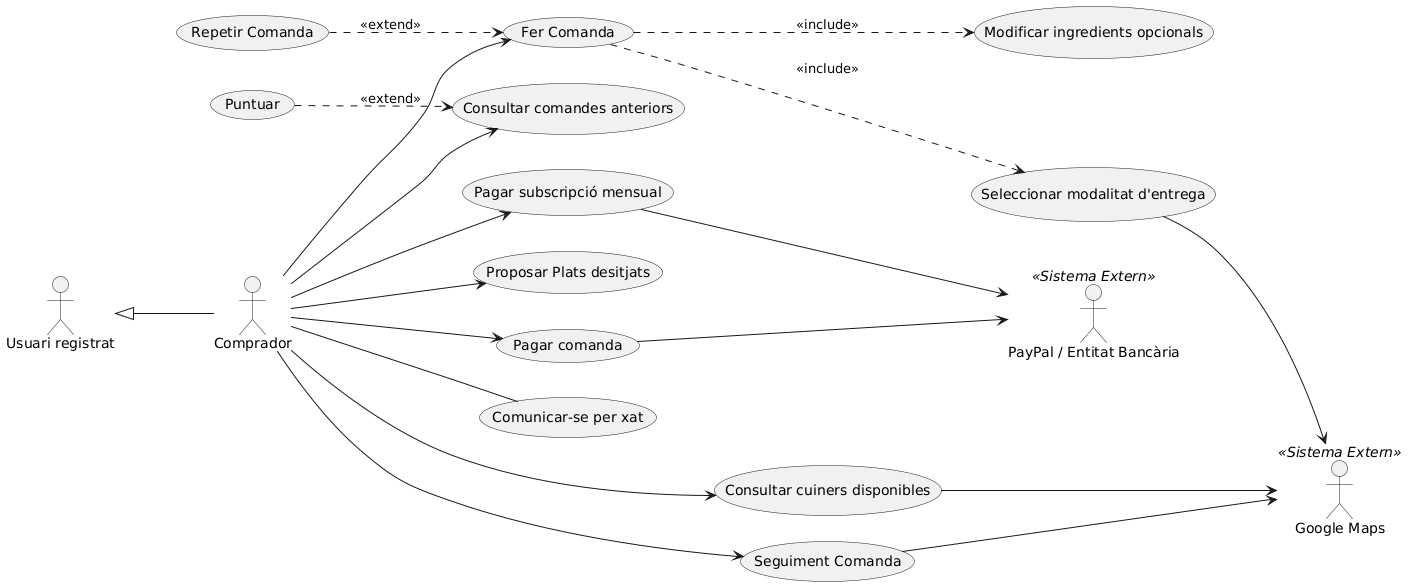

The diagram above was rendered by PlantUML. Its source (embedded in the PNG):
@startuml
left to right direction
skinparam actorStyle stickman

actor "Usuari registrat" as UR
actor "Comprador" as Client
Client -up-|> UR

actor "Google Maps" <<Sistema Extern>> as Gmaps
actor "PayPal / Entitat Bancària" <<Sistema Extern>> as Banc

usecase "Consultar cuiners disponibles" as UC_ConsCuiners
usecase "Fer Comanda" as UC_FerComanda
usecase "Modificar ingredients opcionals" as UC_ModIng
usecase "Seleccionar modalitat d'entrega" as UC_ModEntrega
usecase "Pagar comanda" as UC_PagarCom
usecase "Seguiment Comanda" as UC_Seguiment
usecase "Consultar comandes anteriors" as UC_Historial
usecase "Puntuar" as UC_Puntuar
usecase "Proposar Plats desitjats" as UC_Proposar
usecase "Comunicar-se per xat" as UC_xat
usecase "Repetir Comanda" as UC_repetir
usecase "Pagar subscripció mensual" as UC_Subscripcio

Client --> UC_ConsCuiners
Client --> UC_FerComanda
Client --> UC_Seguiment
Client --> UC_Historial
Client --> UC_Proposar
Client -- UC_xat
Client --> UC_Subscripcio
Client --> UC_PagarCom

UC_repetir ..> UC_FerComanda : <<extend>> 
UC_FerComanda ..> UC_ModEntrega : <<include>>
UC_FerComanda ..> UC_ModIng : <<include>>

UC_Puntuar ..> UC_Historial : <<extend>>
 

UC_ConsCuiners --> Gmaps
UC_ModEntrega --> Gmaps
UC_Seguiment --> Gmaps
UC_PagarCom --> Banc
UC_Subscripcio --> Banc
@enduml